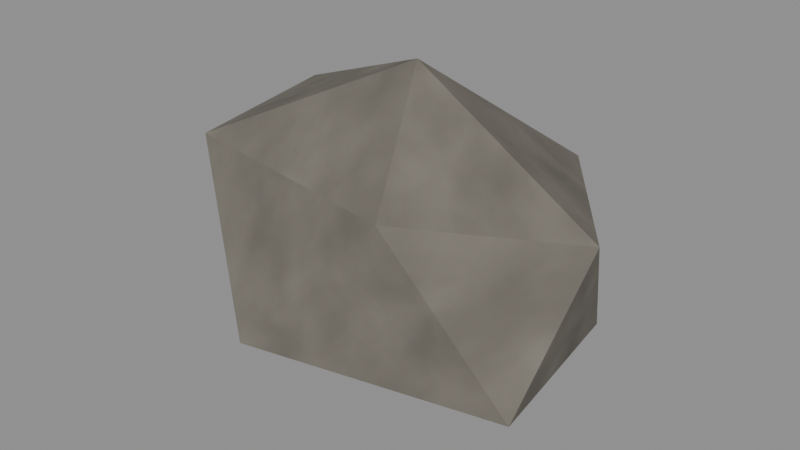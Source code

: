 # Source: rock_small.blend  (saved by Blender 5.1.30; exported with 4.5.12 LTS)
import bpy
from mathutils import Matrix  # noqa: F401  (used for matrix-valued properties, if any)

bpy.ops.wm.read_factory_settings(use_empty=True)
scene = bpy.context.scene
scene.name = 'Scene'

# ---- images (referenced by path relative to the original .blend; pixels are not part of the script)
import os
ASSET_DIR = os.environ.get("B2B_ASSET_DIR", "")  # directory of the original .blend (textures are referenced by path, not embedded)
HERE = os.path.dirname(os.path.abspath(__file__))  # packed textures are extracted next to this script under _unpacked/

def load_image(name, relpath, width, height, colorspace="sRGB"):
    """Load a texture the original file referenced (path relative to the .blend, or extracted next to this script)."""
    p = next((c for c in (os.path.join(HERE, relpath), os.path.join(ASSET_DIR, relpath)) if relpath and os.path.exists(c)), "")
    if p:
        img = bpy.data.images.load(p, check_existing=True)
        img.name = name
    else:  # same state as the original file: an image datablock whose file is absent (Cycles renders it pink)
        img = bpy.data.images.new(name, width, height)
        img.source = "FILE"
        img.filepath = "//" + (relpath or name)
    img.colorspace_settings.name = colorspace
    return img
img_tex_granite = load_image('tex_granite', '_unpacked/tex_granite.d1884c2f.png', 256, 256, 'sRGB')

# ---- materials (node trees are filled in below, after node groups)
mat_granite = bpy.data.materials.new('granite')

# ---- material node trees
mat_granite.use_nodes = True; mat_granite.node_tree.nodes.clear()
_N = mat_granite.node_tree.nodes; _L = mat_granite.node_tree.links
n0 = _N.new('ShaderNodeBsdfPrincipled'); n0.name = 'Principled BSDF'; n0.location = (-200, 100)
n0.inputs[2].default_value = 0.9
n1 = _N.new('ShaderNodeOutputMaterial'); n1.name = 'Material Output'; n1.location = (200, 100)
n2 = _N.new('ShaderNodeTexImage'); n2.name = 'Image Texture'; n2.location = (0, 0)
n2.image = img_tex_granite
_L.new(n0.outputs[0], n1.inputs[0])
_L.new(n2.outputs[0], n0.inputs[0])
n1.is_active_output = True

# ---- meshes
me_stone = bpy.data.meshes.new('Stone')
me_stone.from_pydata([(-0.0111, -0.03801, -0.5084), (0.9783, -0.6212, -0.01222), (-0.2122, -0.8913, 0.003231), (-1.038, -0.1377, -0.04934), (-0.2706, 0.7512, 0.05447), (0.7655, 0.3946, -0.1298), (0.3335, -0.6384, 0.6402), (-0.7861, -0.508, 0.6869), (-0.9878, 0.4105, 0.6653), (0.3994, 0.7421, 0.4894), (1.003, -0.08703, 0.5474), (0.09285, -0.09016, 1.116)], [], [(0, 1, 2), (1, 0, 5), (0, 2, 3), (0, 3, 4), (0, 4, 5), (1, 5, 10), (2, 1, 6), (3, 2, 7), (4, 3, 8), (5, 4, 9), (1, 10, 6), (2, 6, 7), (3, 7, 8), (4, 8, 9), (5, 9, 10), (6, 10, 11), (7, 6, 11), (8, 7, 11), (9, 8, 11), (10, 9, 11)])
_uv = me_stone.uv_layers.new(name='UVMap')
_uv.uv.foreach_set('vector', [-0.005549, -0.019, 0.4891, -0.3106, -0.1061, -0.4457, 0.4891, -0.3106, -0.005549, -0.019, 0.3827, 0.1973, -0.005549, -0.019, -0.1061, -0.4457, -0.5192, -0.06887, -0.005549, -0.019, -0.5192, -0.06887, -0.1353, 0.3756, -0.005549, -0.019, -0.1353, 0.3756, 0.3827, 0.1973, -0.3106, -0.006108, 0.1973, -0.06488, -0.04352, 0.2737, -0.1061, 0.001615, 0.4891, -0.006108, 0.1668, 0.3201, -0.5192, -0.02467, -0.1061, 0.001615, -0.393, 0.3434, 0.3756, 0.02723, -0.06887, -0.02467, 0.2053, 0.3327, 0.3827, -0.06488, -0.1353, 0.02723, 0.1997, 0.2447, 0.4891, -0.006108, 0.5017, 0.2737, 0.1668, 0.3201, -0.1061, 0.001615, 0.1668, 0.3201, -0.393, 0.3434, -0.06887, -0.02467, -0.254, 0.3434, 0.2053, 0.3327, -0.1353, 0.02723, -0.4939, 0.3327, 0.1997, 0.2447, 0.1973, -0.06488, 0.3711, 0.2447, -0.04352, 0.2737, 0.1668, -0.3192, 0.5017, -0.04352, 0.04643, -0.04508, -0.393, -0.254, 0.1668, -0.3192, 0.04643, -0.04508, -0.4939, 0.2053, -0.393, -0.254, 0.04643, -0.04508, 0.1997, 0.3711, -0.4939, 0.2053, 0.04643, -0.04508, 0.5017, -0.04352, 0.1997, 0.3711, 0.04643, -0.04508])
me_stone.materials.append(mat_granite)
me_stone.update()

# ---- objects
ob_stone = bpy.data.objects.new('Stone', me_stone)

# ---- transforms, parenting, visibility, modifiers, constraints
ob_stone.location = (0.0, 0.0, 0.0)

# ---- collection membership
scene.collection.objects.link(ob_stone)

# ---- scene / render settings (as saved in the file)
scene.frame_start = 1; scene.frame_end = 250; scene.frame_set(1)
scene.render.engine = 'BLENDER_EEVEE_NEXT'
scene.render.bake_bias = 0.0
scene.render.bake_samples = 0
scene.cycles.sampling_pattern = 'TABULATED_SOBOL'
scene.eevee.use_volume_custom_range = False
bpy.context.view_layer.update()

# ---- added for rendering (the .blend has no active camera and no usable light): camera, sun + grey world if the file has none
cam_auto = bpy.data.cameras.new('AutoCamera')
cam_auto.lens = 50.0
cam_auto.sensor_width = 36.0
cam_auto.clip_end = 1000.0
ob_auto_camera = bpy.data.objects.new('AutoCamera', cam_auto)
scene.collection.objects.link(ob_auto_camera)
ob_auto_camera.location = (2.83495, -3.493, 2.58569)
ob_auto_camera.rotation_euler = (1.09748, -7.21219e-08, 0.694738)
scene.camera = ob_auto_camera
light_auto_sun = bpy.data.lights.new('AutoSun', 'SUN')
light_auto_sun.energy = 3.0
light_auto_sun.angle = 0.0523599
ob_auto_sun = bpy.data.objects.new('AutoSun', light_auto_sun)
scene.collection.objects.link(ob_auto_sun)
ob_auto_sun.rotation_euler = (0.872665, 0.174533, 0.523599)
if scene.world is None:
    world_auto = bpy.data.worlds.new('AutoWorld')
    world_auto.color = (0.3, 0.3, 0.3)
    scene.world = world_auto
bpy.context.view_layer.update()
